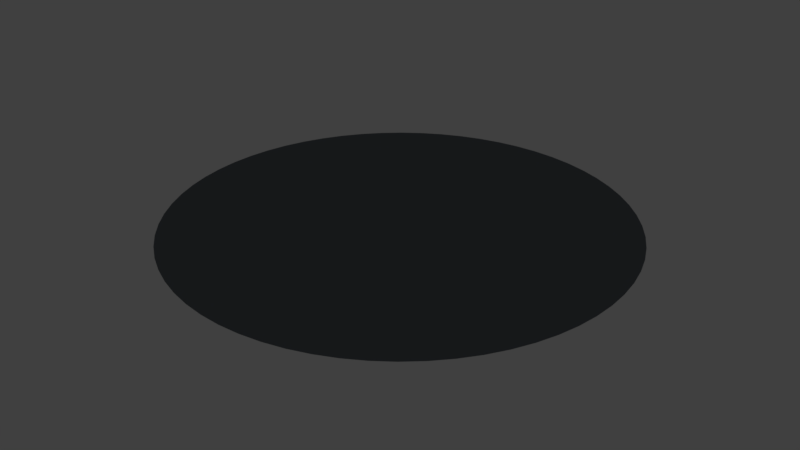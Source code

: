 # Source: floor.blend  (saved by Blender 2.79.0; exported with 4.5.12 LTS)
import bpy
from mathutils import Matrix  # noqa: F401  (used for matrix-valued properties, if any)

bpy.ops.wm.read_factory_settings(use_empty=True)
scene = bpy.context.scene
scene.name = 'Scene'

# ---- collections
col_collection_1 = bpy.data.collections.new('Collection 1'); scene.collection.children.link(col_collection_1)

# ---- materials (node trees are filled in below, after node groups)
mat_dark = bpy.data.materials.new('Dark')
mat_dark.alpha_threshold = 0.0
mat_dark.use_transparent_shadow = False
mat_dark.diffuse_color = (0.01229, 0.0137, 0.01521, 1.0)
mat_dark.specular_color = (0.0003035, 0.0003035, 0.0003035)
mat_dark.roughness = 0.5
mat_dark.specular_intensity = 0.0
mat_darker = bpy.data.materials.new('Darker')
mat_darker.alpha_threshold = 0.0
mat_darker.use_transparent_shadow = False
mat_darker.diffuse_color = (0.01229, 0.0137, 0.01521, 1.0)
mat_darker.specular_color = (0.0003035, 0.0003035, 0.0003035)
mat_darker.roughness = 0.5
mat_darker.specular_intensity = 0.0

# ---- material node trees

# ---- world
world_world = bpy.data.worlds.new('World'); scene.world = world_world
world_world.color = (0.05088, 0.05088, 0.05088)
world_world.use_sun_shadow = False
world_world.sun_shadow_jitter_overblur = 0.0
world_world.cycles.sampling_method = 'MANUAL'

# ---- meshes
me_circle = bpy.data.meshes.new('Circle')
me_circle.from_pydata([(0.0, 8.0, 0.0), (-0.7841, 7.961, 0.0), (-1.561, 7.846, 0.0), (-2.322, 7.656, 0.0), (-3.061, 7.391, 0.0), (-3.771, 7.055, 0.0), (-4.445, 6.652, 0.0), (-5.075, 6.184, 0.0), (-5.657, 5.657, 0.0), (-6.184, 5.075, 0.0), (-6.652, 4.445, 0.0), (-7.055, 3.771, 0.0), (-7.391, 3.061, 0.0), (-7.656, 2.322, 0.0), (-7.846, 1.561, 0.0), (-7.961, 0.7841, 0.0), (-8.0, -1.303e-06, 0.0), (-7.961, -0.7841, 0.0), (-7.846, -1.561, 0.0), (-7.656, -2.322, 0.0), (-7.391, -3.061, 0.0), (-7.055, -3.771, 0.0), (-6.652, -4.445, 0.0), (-6.184, -5.075, 0.0), (-5.657, -5.657, 0.0), (-5.075, -6.184, 0.0), (-4.445, -6.652, 0.0), (-3.771, -7.055, 0.0), (-3.061, -7.391, 0.0), (-2.322, -7.656, 0.0), (-1.561, -7.846, 0.0), (-0.7841, -7.961, 0.0), (6.421e-06, -8.0, 0.0), (0.7841, -7.961, 0.0), (1.561, -7.846, 0.0), (2.322, -7.656, 0.0), (3.061, -7.391, 0.0), (3.771, -7.055, 0.0), (4.445, -6.652, 0.0), (5.075, -6.184, 0.0), (5.657, -5.657, 0.0), (6.184, -5.075, 0.0), (6.652, -4.445, 0.0), (7.055, -3.771, 0.0), (7.391, -3.061, 0.0), (7.656, -2.322, 0.0), (7.846, -1.561, 0.0), (7.961, -0.7841, 0.0), (8.0, -3.719e-06, 0.0), (7.961, 0.7841, 0.0), (7.846, 1.561, 0.0), (7.656, 2.322, 0.0), (7.391, 3.061, 0.0), (7.055, 3.771, 0.0), (6.652, 4.445, 0.0), (6.184, 5.075, 0.0), (5.657, 5.657, 0.0), (5.075, 6.184, 0.0), (4.445, 6.652, 0.0), (3.771, 7.055, 0.0), (3.061, 7.391, 0.0), (2.322, 7.656, 0.0), (1.561, 7.846, 0.0), (0.7842, 7.961, 0.0), (4.17e-06, 0.9999, 0.0), (-0.09801, 0.9951, 0.0), (-0.1951, 0.9807, 0.0), (-0.2903, 0.9569, 0.0), (-0.3827, 0.9238, 0.0), (-0.4714, 0.8819, 0.0), (-0.5555, 0.8314, 0.0), (-0.6343, 0.773, 0.0), (-0.7071, 0.7071, 0.0), (-0.773, 0.6344, 0.0), (-0.8314, 0.5555, 0.0), (-0.8819, 0.4714, 0.0), (-0.9238, 0.3827, 0.0), (-0.9569, 0.2903, 0.0), (-0.9807, 0.1951, 0.0), (-0.9951, 0.09801, 0.0), (-0.9999, -1.941e-06, 0.0), (-0.9951, -0.09801, 0.0), (-0.9807, -0.1951, 0.0), (-0.9569, -0.2903, 0.0), (-0.9238, -0.3827, 0.0), (-0.8819, -0.4714, 0.0), (-0.8314, -0.5555, 0.0), (-0.773, -0.6344, 0.0), (-0.7071, -0.7071, 0.0), (-0.6343, -0.773, 0.0), (-0.5555, -0.8314, 0.0), (-0.4714, -0.8819, 0.0), (-0.3827, -0.9238, 0.0), (-0.2903, -0.9569, 0.0), (-0.1951, -0.9807, 0.0), (-0.09801, -0.9951, 0.0), (4.972e-06, -0.9999, 0.0), (0.09802, -0.9951, 0.0), (0.1951, -0.9807, 0.0), (0.2903, -0.9569, 0.0), (0.3827, -0.9238, 0.0), (0.4714, -0.8819, 0.0), (0.5555, -0.8314, 0.0), (0.6344, -0.773, 0.0), (0.7071, -0.7071, 0.0), (0.773, -0.6344, 0.0), (0.8314, -0.5555, 0.0), (0.8819, -0.4714, 0.0), (0.9238, -0.3827, 0.0), (0.9569, -0.2903, 0.0), (0.9807, -0.1951, 0.0), (0.9951, -0.09801, 0.0), (0.9999, -2.243e-06, 0.0), (0.9951, 0.09801, 0.0), (0.9807, 0.1951, 0.0), (0.9569, 0.2903, 0.0), (0.9238, 0.3827, 0.0), (0.8819, 0.4714, 0.0), (0.8314, 0.5555, 0.0), (0.773, 0.6343, 0.0), (0.7071, 0.7071, 0.0), (0.6344, 0.773, 0.0), (0.5555, 0.8314, 0.0), (0.4714, 0.8819, 0.0), (0.3827, 0.9238, 0.0), (0.2903, 0.9569, 0.0), (0.1951, 0.9807, 0.0), (0.09802, 0.9951, 0.0)], [], [(46, 110, 109, 45), (20, 84, 83, 19), (47, 111, 110, 46), (21, 85, 84, 20), (48, 112, 111, 47), (22, 86, 85, 21), (49, 113, 112, 48), (23, 87, 86, 22), (50, 114, 113, 49), (24, 88, 87, 23), (51, 115, 114, 50), (25, 89, 88, 24), (52, 116, 115, 51), (26, 90, 89, 25), (53, 117, 116, 52), (27, 91, 90, 26), (1, 65, 64, 0), (54, 118, 117, 53), (28, 92, 91, 27), (2, 66, 65, 1), (55, 119, 118, 54), (29, 93, 92, 28), (3, 67, 66, 2), (56, 120, 119, 55), (30, 94, 93, 29), (4, 68, 67, 3), (57, 121, 120, 56), (31, 95, 94, 30), (5, 69, 68, 4), (58, 122, 121, 57), (32, 96, 95, 31), (6, 70, 69, 5), (59, 123, 122, 58), (33, 97, 96, 32), (7, 71, 70, 6), (60, 124, 123, 59), (34, 98, 97, 33), (8, 72, 71, 7), (61, 125, 124, 60), (35, 99, 98, 34), (9, 73, 72, 8), (62, 126, 125, 61), (36, 100, 99, 35), (10, 74, 73, 9), (63, 127, 126, 62), (37, 101, 100, 36), (11, 75, 74, 10), (0, 64, 127, 63), (38, 102, 101, 37), (12, 76, 75, 11), (39, 103, 102, 38), (13, 77, 76, 12), (40, 104, 103, 39), (14, 78, 77, 13), (41, 105, 104, 40), (15, 79, 78, 14), (42, 106, 105, 41), (16, 80, 79, 15), (43, 107, 106, 42), (17, 81, 80, 16), (44, 108, 107, 43), (18, 82, 81, 17), (45, 109, 108, 44), (19, 83, 82, 18), (65, 66, 67, 68, 69, 70, 71, 72, 73, 74, 75, 76, 77, 78, 79, 80, 81, 82, 83, 84, 85, 86, 87, 88, 89, 90, 91, 92, 93, 94, 95, 96, 97, 98, 99, 100, 101, 102, 103, 104, 105, 106, 107, 108, 109, 110, 111, 112, 113, 114, 115, 116, 117, 118, 119, 120, 121, 122, 123, 124, 125, 126, 127, 64)])
me_circle.polygons.foreach_set('material_index', [0, 0, 0, 0, 0, 0, 0, 0, 0, 0, 0, 0, 0, 0, 0, 0, 0, 0, 0, 0, 0, 0, 0, 0, 0, 0, 0, 0, 0, 0, 0, 0, 0, 0, 0, 0, 0, 0, 0, 0, 0, 0, 0, 0, 0, 0, 0, 0, 0, 0, 0, 0, 0, 0, 0, 0, 0, 0, 0, 0, 0, 0, 0, 0, 1])
me_circle.materials.append(mat_dark)
me_circle.materials.append(mat_darker)
me_circle.use_remesh_preserve_volume = False
me_circle.use_remesh_preserve_attributes = False
me_circle.use_mirror_vertex_groups = False
me_circle.update()

# ---- objects
ob_circle = bpy.data.objects.new('Circle', me_circle)

# ---- transforms, parenting, visibility, modifiers, constraints
ob_circle.location = (0.0, 0.0, 0.0)
ob_circle.lineart.crease_threshold = 0.0

# ---- collection membership
col_collection_1.objects.link(ob_circle)

# ---- scene / render settings (as saved in the file)
scene.frame_start = 1; scene.frame_end = 250; scene.frame_set(1)
scene.render.engine = 'BLENDER_EEVEE_NEXT'
scene.render.resolution_percentage = 50
scene.render.dither_intensity = 0.0
scene.cycles.use_denoising = False
scene.cycles.samples = 128
scene.cycles.sampling_pattern = 'TABULATED_SOBOL'
scene.cycles.use_adaptive_sampling = False
scene.cycles.use_light_tree = False
scene.cycles.blur_glossy = 0.0
scene.cycles.sample_clamp_indirect = 0.0
scene.view_settings.view_transform = 'Standard'
bpy.context.view_layer.update()

# ---- added for rendering (the .blend has no active camera and no usable light): camera, sun
cam_auto = bpy.data.cameras.new('AutoCamera')
cam_auto.lens = 50.0
cam_auto.sensor_width = 36.0
cam_auto.clip_end = 1000.0
ob_auto_camera = bpy.data.objects.new('AutoCamera', cam_auto)
scene.collection.objects.link(ob_auto_camera)
ob_auto_camera.location = (20.9354, -25.1225, 16.7484)
ob_auto_camera.rotation_euler = (1.09748, -7.21219e-08, 0.694738)
scene.camera = ob_auto_camera
light_auto_sun = bpy.data.lights.new('AutoSun', 'SUN')
light_auto_sun.energy = 3.0
light_auto_sun.angle = 0.0523599
ob_auto_sun = bpy.data.objects.new('AutoSun', light_auto_sun)
scene.collection.objects.link(ob_auto_sun)
ob_auto_sun.rotation_euler = (0.872665, 0.174533, 0.523599)
bpy.context.view_layer.update()
